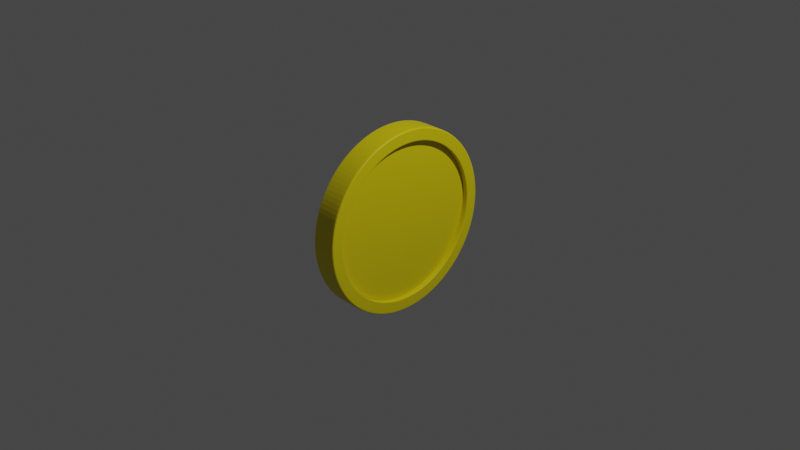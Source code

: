 # Source: coin.blend  (saved by Blender 2.80.75; exported with 4.5.12 LTS)
import bpy
from mathutils import Matrix  # noqa: F401  (used for matrix-valued properties, if any)

bpy.ops.wm.read_factory_settings(use_empty=True)
scene = bpy.context.scene
scene.name = 'Scene'

# ---- collections
col_collection = bpy.data.collections.new('Collection'); scene.collection.children.link(col_collection)

# ---- materials (node trees are filled in below, after node groups)
mat_material_002 = bpy.data.materials.new('Material.002')
mat_material_002.use_transparent_shadow = False

# ---- material node trees
mat_material_002.use_nodes = True; mat_material_002.node_tree.nodes.clear()
_N = mat_material_002.node_tree.nodes; _L = mat_material_002.node_tree.links
n0 = _N.new('ShaderNodeOutputMaterial'); n0.name = 'Material Output'; n0.location = (300, 300)
n1 = _N.new('ShaderNodeBsdfPrincipled'); n1.name = 'Principled BSDF'; n1.location = (10, 300)
n1.distribution = 'GGX'
n1.subsurface_method = 'BURLEY'
n1.inputs[0].default_value = (0.8, 0.6607, 0.0, 1.0)
n1.inputs[3].default_value = 1.45
n1.inputs[27].default_value = (0.0, 0.0, 0.0, 1.0)
n1.inputs[28].default_value = 1.0
_L.new(n1.outputs[0], n0.inputs[0])
n0.is_active_output = True

# ---- world
world_world = bpy.data.worlds.new('World'); scene.world = world_world
world_world.use_nodes = True; world_world.node_tree.nodes.clear()
_N = world_world.node_tree.nodes; _L = world_world.node_tree.links
n0 = _N.new('ShaderNodeOutputWorld'); n0.name = 'World Output'; n0.location = (300, 300)
n1 = _N.new('ShaderNodeBackground'); n1.name = 'Background'; n1.location = (10, 300)
n1.inputs[0].default_value = (0.05088, 0.05088, 0.05088, 1.0)
_L.new(n1.outputs[0], n0.inputs[0])
n0.is_active_output = True
world_world.color = (0.05088, 0.05088, 0.05088)
world_world.use_sun_shadow = False
world_world.sun_shadow_jitter_overblur = 0.0

# ---- cameras
cam_camera = bpy.data.cameras.new('Camera')
cam_camera.clip_end = 100.0
cam_camera.ortho_scale = 7.314

# ---- lights
light_light = bpy.data.lights.new('Light', 'POINT')
light_light.transmission_factor = 0.0
light_light.energy = 1000.0
light_light.shadow_soft_size = 0.1
light_light.shadow_maximum_resolution = 0.006
light_light.use_absolute_resolution = True

# ---- meshes
me_cylinder = bpy.data.meshes.new('Cylinder')
me_cylinder.from_pydata([(-4.147e-08, 0.8914, -1.0), (-5.184e-08, 0.8642, 1.0), (0.1739, 0.8743, -1.0), (0.1686, 0.8476, 1.0), (0.3411, 0.8235, -1.0), (0.3307, 0.7984, 1.0), (0.4952, 0.7412, -1.0), (0.4801, 0.7186, 1.0), (0.6303, 0.6303, -1.0), (0.6111, 0.6111, 1.0), (0.7412, 0.4952, -1.0), (0.7186, 0.4801, 1.0), (0.8235, 0.3411, -1.0), (0.7984, 0.3307, 1.0), (0.8743, 0.1739, -1.0), (0.8476, 0.1686, 1.0), (0.8914, 5.883e-08, -1.0), (0.8642, 5.466e-08, 1.0), (0.8743, -0.1739, -1.0), (0.8476, -0.1686, 1.0), (0.8235, -0.3411, -1.0), (0.7984, -0.3307, 1.0), (0.7412, -0.4952, -1.0), (0.7186, -0.4801, 1.0), (0.6303, -0.6303, -1.0), (0.6111, -0.6111, 1.0), (0.4952, -0.7412, -1.0), (0.4801, -0.7186, 1.0), (0.3411, -0.8235, -1.0), (0.3307, -0.7984, 1.0), (0.1739, -0.8743, -1.0), (0.1686, -0.8476, 1.0), (-2.925e-07, -0.8914, -1.0), (-2.842e-07, -0.8642, 1.0), (-0.1739, -0.8743, -1.0), (-0.1686, -0.8476, 1.0), (-0.3411, -0.8235, -1.0), (-0.3307, -0.7984, 1.0), (-0.4952, -0.7412, -1.0), (-0.4801, -0.7186, 1.0), (-0.6303, -0.6303, -1.0), (-0.6111, -0.6111, 1.0), (-0.7412, -0.4952, -1.0), (-0.7186, -0.4801, 1.0), (-0.8235, -0.3411, -1.0), (-0.7984, -0.3307, 1.0), (-0.8743, -0.1739, -1.0), (-0.8476, -0.1686, 1.0), (-0.8914, 8.66e-07, -1.0), (-0.8642, 8.416e-07, 1.0), (-0.8743, 0.1739, -1.0), (-0.8476, 0.1686, 1.0), (-0.8235, 0.3411, -1.0), (-0.7984, 0.3307, 1.0), (-0.7412, 0.4952, -1.0), (-0.7186, 0.4801, 1.0), (-0.6303, 0.6303, -1.0), (-0.6111, 0.6111, 1.0), (-0.4952, 0.7412, -1.0), (-0.4801, 0.7186, 1.0), (-0.3411, 0.8235, -1.0), (-0.3307, 0.7984, 1.0), (-0.1739, 0.8743, -1.0), (-0.1686, 0.8476, 1.0), (0.1951, 0.9808, 1.0), (0.0, 1.0, 1.0), (0.3827, 0.9239, 1.0), (0.5556, 0.8315, 1.0), (0.7071, 0.7071, 1.0), (0.8315, 0.5556, 1.0), (0.9239, 0.3827, 1.0), (0.9808, 0.1951, 1.0), (1.0, 7.55e-08, 1.0), (0.9808, -0.1951, 1.0), (0.9239, -0.3827, 1.0), (0.8315, -0.5556, 1.0), (0.7071, -0.7071, 1.0), (0.5556, -0.8315, 1.0), (0.3827, -0.9239, 1.0), (0.1951, -0.9808, 1.0), (-3.258e-07, -1.0, 1.0), (-0.1951, -0.9808, 1.0), (-0.3827, -0.9239, 1.0), (-0.5556, -0.8315, 1.0), (-0.7071, -0.7071, 1.0), (-0.8315, -0.5556, 1.0), (-0.9239, -0.3827, 1.0), (-0.9808, -0.1951, 1.0), (-1.0, 9.656e-07, 1.0), (-0.9808, 0.1951, 1.0), (-0.9239, 0.3827, 1.0), (-0.8315, 0.5556, 1.0), (-0.7071, 0.7071, 1.0), (-0.5556, 0.8315, 1.0), (-0.3827, 0.9239, 1.0), (-0.1951, 0.9808, 1.0), (0.1686, 0.8476, 0.4772), (-5.195e-08, 0.8642, 0.4772), (0.3307, 0.7984, 0.4772), (0.4801, 0.7186, 0.4772), (0.6111, 0.6111, 0.4772), (0.7186, 0.4801, 0.4772), (0.7984, 0.3307, 0.4772), (0.8476, 0.1686, 0.4772), (0.8642, 5.466e-08, 0.4772), (0.8476, -0.1686, 0.4772), (0.7984, -0.3307, 0.4772), (0.7186, -0.4801, 0.4772), (0.6111, -0.6111, 0.4772), (0.4801, -0.7186, 0.4772), (0.3307, -0.7984, 0.4772), (0.1686, -0.8476, 0.4772), (-2.843e-07, -0.8642, 0.4772), (-0.1686, -0.8476, 0.4772), (-0.3307, -0.7984, 0.4772), (-0.4801, -0.7186, 0.4772), (-0.6111, -0.6111, 0.4772), (-0.7186, -0.4801, 0.4772), (-0.7984, -0.3307, 0.4772), (-0.8476, -0.1686, 0.4772), (-0.8642, 8.416e-07, 0.4772), (-0.8476, 0.1686, 0.4772), (-0.7984, 0.3307, 0.4772), (-0.7186, 0.4801, 0.4772), (-0.6111, 0.6111, 0.4772), (-0.4801, 0.7186, 0.4772), (-0.3307, 0.7984, 0.4772), (-0.1686, 0.8476, 0.4772), (0.1636, 0.8225, 0.5727), (-6.382e-08, 0.8386, 0.5727), (0.3209, 0.7748, 0.5727), (0.4659, 0.6973, 0.5727), (0.593, 0.593, 0.5727), (0.6973, 0.4659, 0.5727), (0.7748, 0.3209, 0.5727), (0.8225, 0.1636, 0.5727), (0.8386, 5.034e-08, 0.5727), (0.8225, -0.1636, 0.5727), (0.7748, -0.3209, 0.5727), (0.6973, -0.4659, 0.5727), (0.593, -0.593, 0.5727), (0.4659, -0.6973, 0.5727), (0.3209, -0.7748, 0.5727), (0.1636, -0.8225, 0.5727), (-2.751e-07, -0.8386, 0.5727), (-0.1636, -0.8225, 0.5727), (-0.3209, -0.7748, 0.5727), (-0.4659, -0.6973, 0.5727), (-0.593, -0.593, 0.5727), (-0.6973, -0.4659, 0.5727), (-0.7748, -0.3209, 0.5727), (-0.8225, -0.1636, 0.5727), (-0.8386, 8.188e-07, 0.5727), (-0.8225, 0.1636, 0.5727), (-0.7748, 0.3209, 0.5727), (-0.6973, 0.4659, 0.5727), (-0.593, 0.593, 0.5727), (-0.4659, 0.6973, 0.5727), (-0.3209, 0.7748, 0.5727), (-0.1636, 0.8225, 0.5727), (0.0, 1.0, -0.9772), (0.1951, 0.9808, -0.9772), (0.3827, 0.9239, -0.9772), (0.5556, 0.8315, -0.9772), (0.7071, 0.7071, -0.9772), (0.8315, 0.5556, -0.9772), (0.9239, 0.3827, -0.9772), (0.9808, 0.1951, -0.9772), (1.0, 7.55e-08, -0.9772), (0.9808, -0.1951, -0.9772), (0.9239, -0.3827, -0.9772), (0.8315, -0.5556, -0.9772), (0.7071, -0.7071, -0.9772), (0.5556, -0.8315, -0.9772), (0.3827, -0.9239, -0.9772), (0.1951, -0.9808, -0.9772), (-3.258e-07, -1.0, -0.9772), (-0.1951, -0.9808, -0.9772), (-0.3827, -0.9239, -0.9772), (-0.5556, -0.8315, -0.9772), (-0.7071, -0.7071, -0.9772), (-0.8315, -0.5556, -0.9772), (-0.9239, -0.3827, -0.9772), (-0.9808, -0.1951, -0.9772), (-1.0, 9.656e-07, -0.9772), (-0.9808, 0.1951, -0.9772), (-0.9239, 0.3827, -0.9772), (-0.8315, 0.5556, -0.9772), (-0.7071, 0.7071, -0.9772), (-0.5556, 0.8315, -0.9772), (-0.3827, 0.9239, -0.9772), (-0.1951, 0.9808, -0.9772), (-5.108e-08, 0.8662, 1.0), (0.169, 0.8496, 1.0), (0.3315, 0.8003, 1.0), (0.4812, 0.7202, 1.0), (0.6125, 0.6125, 1.0), (0.7202, 0.4812, 1.0), (0.8003, 0.3315, 1.0), (0.8496, 0.169, 1.0), (0.8662, 5.497e-08, 1.0), (0.8496, -0.169, 1.0), (0.8003, -0.3315, 1.0), (0.7202, -0.4812, 1.0), (0.6125, -0.6125, 1.0), (0.4812, -0.7202, 1.0), (0.3315, -0.8003, 1.0), (0.169, -0.8496, 1.0), (-2.848e-07, -0.8662, 1.0), (-0.169, -0.8496, 1.0), (-0.3315, -0.8003, 1.0), (-0.4812, -0.7202, 1.0), (-0.6125, -0.6125, 1.0), (-0.7202, -0.4812, 1.0), (-0.8003, -0.3315, 1.0), (-0.8496, -0.169, 1.0), (-0.8662, 8.434e-07, 1.0), (-0.8496, 0.169, 1.0), (-0.8003, 0.3315, 1.0), (-0.7202, 0.4813, 1.0), (-0.6125, 0.6125, 1.0), (-0.4812, 0.7202, 1.0), (-0.3315, 0.8003, 1.0), (-0.169, 0.8496, 1.0), (0.1948, 0.9791, 1.0), (0.382, 0.9223, 1.0), (0.5546, 0.83, 1.0), (0.7059, 0.7059, 1.0), (0.83, 0.5546, 1.0), (0.9223, 0.382, 1.0), (0.9791, 0.1948, 1.0), (0.9983, 7.523e-08, 1.0), (0.9791, -0.1948, 1.0), (0.9223, -0.382, 1.0), (0.83, -0.5546, 1.0), (0.7059, -0.7059, 1.0), (0.5546, -0.83, 1.0), (0.382, -0.9223, 1.0), (0.1948, -0.9791, 1.0), (-3.253e-07, -0.9983, 1.0), (-0.1948, -0.9791, 1.0), (-0.382, -0.9223, 1.0), (-0.5546, -0.83, 1.0), (-0.7059, -0.7059, 1.0), (-0.83, -0.5546, 1.0), (-0.9223, -0.382, 1.0), (-0.9791, -0.1948, 1.0), (-0.9983, 9.64e-07, 1.0), (-0.9791, 0.1948, 1.0), (-0.9223, 0.382, 1.0), (-0.83, 0.5546, 1.0), (-0.7059, 0.7059, 1.0), (-0.5546, 0.83, 1.0), (-0.382, 0.9223, 1.0), (-0.1948, 0.9791, 1.0), (-6.548e-10, 0.9983, 1.0), (0.6111, 0.6111, 0.4772), (0.7186, 0.4801, 0.4772), (-0.1686, 0.8476, 0.4772), (-5.195e-08, 0.8642, 0.4772), (-0.3307, -0.7984, 0.4772), (-0.4801, -0.7186, 0.4772), (0.7984, 0.3307, 0.4772), (-0.6111, -0.6111, 0.4772), (0.8476, 0.1686, 0.4772), (-0.7186, -0.4801, 0.4772), (0.8642, 5.466e-08, 0.4772), (-0.7984, -0.3307, 0.4772), (0.8476, -0.1686, 0.4772), (-0.8476, -0.1686, 0.4772), (0.7984, -0.3307, 0.4772), (-0.8642, 8.416e-07, 0.4772), (0.7186, -0.4801, 0.4772), (-0.8476, 0.1686, 0.4772), (0.6111, -0.6111, 0.4772), (-0.7984, 0.3307, 0.4772), (0.4801, -0.7186, 0.4772), (-0.7186, 0.4801, 0.4772), (0.3307, -0.7984, 0.4772), (0.1686, 0.8476, 0.4772), (-0.6111, 0.6111, 0.4772), (0.1686, -0.8476, 0.4772), (0.3307, 0.7984, 0.4772), (-0.4801, 0.7186, 0.4772), (-2.843e-07, -0.8642, 0.4772), (0.4801, 0.7186, 0.4772), (-0.3307, 0.7984, 0.4772), (-0.1686, -0.8476, 0.4772), (0.1686, 0.8476, 0.5727), (-5.202e-08, 0.8642, 0.5727), (0.3307, 0.7984, 0.5727), (0.4801, 0.7186, 0.5727), (0.6111, 0.6111, 0.5727), (0.7186, 0.4801, 0.5727), (0.7984, 0.3307, 0.5727), (0.8476, 0.1686, 0.5727), (0.8642, 5.466e-08, 0.5727), (0.8476, -0.1686, 0.5727), (0.7984, -0.3307, 0.5727), (0.7186, -0.4801, 0.5727), (0.6111, -0.6111, 0.5727), (0.4801, -0.7186, 0.5727), (0.3307, -0.7984, 0.5727), (0.1686, -0.8476, 0.5727), (-2.843e-07, -0.8642, 0.5727), (-0.1686, -0.8476, 0.5727), (-0.3307, -0.7984, 0.5727), (-0.4801, -0.7186, 0.5727), (-0.6111, -0.6111, 0.5727), (-0.7186, -0.4801, 0.5727), (-0.7984, -0.3307, 0.5727), (-0.8476, -0.1686, 0.5727), (-0.8642, 8.416e-07, 0.5727), (-0.8476, 0.1686, 0.5727), (-0.7984, 0.3307, 0.5727), (-0.7186, 0.4801, 0.5727), (-0.6111, 0.6111, 0.5727), (-0.4801, 0.7186, 0.5727), (-0.3307, 0.7984, 0.5727), (-0.1686, 0.8476, 0.5727), (0.0, 1.0, -1.0), (0.1951, 0.9808, -1.0), (0.3827, 0.9239, -1.0), (0.5556, 0.8315, -1.0), (0.7071, 0.7071, -1.0), (0.8315, 0.5556, -1.0), (0.9239, 0.3827, -1.0), (0.9808, 0.1951, -1.0), (1.0, 7.55e-08, -1.0), (0.9808, -0.1951, -1.0), (0.9239, -0.3827, -1.0), (0.8315, -0.5556, -1.0), (0.7071, -0.7071, -1.0), (0.5556, -0.8315, -1.0), (0.3827, -0.9239, -1.0), (0.1951, -0.9808, -1.0), (-3.258e-07, -1.0, -1.0), (-0.1951, -0.9808, -1.0), (-0.3827, -0.9239, -1.0), (-0.5556, -0.8315, -1.0), (-0.7071, -0.7071, -1.0), (-0.8315, -0.5556, -1.0), (-0.9239, -0.3827, -1.0), (-0.9808, -0.1951, -1.0), (-1.0, 9.656e-07, -1.0), (-0.9808, 0.1951, -1.0), (-0.9239, 0.3827, -1.0), (-0.8315, 0.5556, -1.0), (-0.7071, 0.7071, -1.0), (-0.5556, 0.8315, -1.0), (-0.3827, 0.9239, -1.0), (-0.1951, 0.9808, -1.0), (-7.636e-10, 0.998, -1.0), (0.1947, 0.9788, -1.0), (0.3819, 0.922, -1.0), (0.5545, 0.8298, -1.0), (0.7057, 0.7057, -1.0), (0.8298, 0.5545, -1.0), (0.922, 0.3819, -1.0), (0.9788, 0.1947, -1.0), (0.998, 7.519e-08, -1.0), (0.9788, -0.1947, -1.0), (0.922, -0.3819, -1.0), (0.8298, -0.5545, -1.0), (0.7057, -0.7057, -1.0), (0.5545, -0.8298, -1.0), (0.3819, -0.922, -1.0), (0.1947, -0.9788, -1.0), (-3.252e-07, -0.998, -1.0), (-0.1947, -0.9788, -1.0), (-0.3819, -0.922, -1.0), (-0.5545, -0.8298, -1.0), (-0.7057, -0.7057, -1.0), (-0.8298, -0.5545, -1.0), (-0.922, -0.3819, -1.0), (-0.9788, -0.1947, -1.0), (-0.998, 9.638e-07, -1.0), (-0.9788, 0.1947, -1.0), (-0.922, 0.3819, -1.0), (-0.8298, 0.5545, -1.0), (-0.7057, 0.7057, -1.0), (-0.5545, 0.8298, -1.0), (-0.3819, 0.922, -1.0), (-0.1947, 0.9788, -1.0), (-4.462e-08, 0.8814, -0.5215), (0.1719, 0.8644, -0.5215), (0.3373, 0.8143, -0.5215), (0.4897, 0.7328, -0.5215), (0.6232, 0.6232, -0.5215), (0.7328, 0.4897, -0.5215), (0.8143, 0.3373, -0.5215), (0.8644, 0.1719, -0.5215), (0.8814, 5.718e-08, -0.5215), (0.8644, -0.1719, -0.5215), (0.8143, -0.3373, -0.5215), (0.7328, -0.4897, -0.5215), (0.6232, -0.6232, -0.5215), (0.4897, -0.7328, -0.5215), (0.3373, -0.8143, -0.5215), (0.1719, -0.8644, -0.5215), (-2.895e-07, -0.8814, -0.5215), (-0.1719, -0.8644, -0.5215), (-0.3373, -0.8143, -0.5215), (-0.4897, -0.7328, -0.5215), (-0.6232, -0.6232, -0.5215), (-0.7328, -0.4897, -0.5215), (-0.8143, -0.3373, -0.5215), (-0.8644, -0.1719, -0.5215), (-0.8814, 8.574e-07, -0.5215), (-0.8644, 0.1719, -0.5215), (-0.8143, 0.3373, -0.5215), (-0.7328, 0.4897, -0.5215), (-0.6232, 0.6232, -0.5215), (-0.4897, 0.7328, -0.5215), (-0.3373, 0.8143, -0.5215), (-0.1719, 0.8644, -0.5215), (0.1739, 0.8743, -1.0), (-4.147e-08, 0.8914, -1.0), (0.3411, 0.8235, -1.0), (0.4952, 0.7412, -1.0), (0.6303, 0.6303, -1.0), (0.7412, 0.4952, -1.0), (0.8235, 0.3411, -1.0), (0.8743, 0.1739, -1.0), (0.8914, 5.883e-08, -1.0), (0.8743, -0.1739, -1.0), (0.8235, -0.3411, -1.0), (0.7412, -0.4952, -1.0), (0.6303, -0.6303, -1.0), (0.4952, -0.7412, -1.0), (0.3411, -0.8235, -1.0), (0.1739, -0.8743, -1.0), (-2.925e-07, -0.8914, -1.0), (-0.1739, -0.8743, -1.0), (-0.3411, -0.8235, -1.0), (-0.4952, -0.7412, -1.0), (-0.6303, -0.6303, -1.0), (-0.7412, -0.4952, -1.0), (-0.8235, -0.3411, -1.0), (-0.8743, -0.1739, -1.0), (-0.8914, 8.66e-07, -1.0), (-0.8743, 0.1739, -1.0), (-0.8235, 0.3411, -1.0), (-0.7412, 0.4952, -1.0), (-0.6303, 0.6303, -1.0), (-0.4952, 0.7412, -1.0), (-0.3411, 0.8235, -1.0), (-0.1739, 0.8743, -1.0), (-4.195e-08, 0.8914, -0.5215), (0.1739, 0.8743, -0.5215), (0.3411, 0.8235, -0.5215), (0.4952, 0.7412, -0.5215), (0.6303, 0.6303, -0.5215), (0.7412, 0.4952, -0.5215), (0.8235, 0.3411, -0.5215), (0.8743, 0.1739, -0.5215), (0.8914, 5.883e-08, -0.5215), (0.8743, -0.1739, -0.5215), (0.8235, -0.3411, -0.5215), (0.7412, -0.4952, -0.5215), (0.6303, -0.6303, -0.5215), (0.4952, -0.7412, -0.5215), (0.3411, -0.8235, -0.5215), (0.1739, -0.8743, -0.5215), (-2.93e-07, -0.8914, -0.5215), (-0.1739, -0.8743, -0.5215), (-0.3411, -0.8235, -0.5215), (-0.4952, -0.7412, -0.5215), (-0.6303, -0.6303, -0.5215), (-0.7412, -0.4952, -0.5215), (-0.8235, -0.3411, -0.5215), (-0.8743, -0.1739, -0.5215), (-0.8914, 8.66e-07, -0.5215), (-0.8743, 0.1739, -0.5215), (-0.8235, 0.3411, -0.5215), (-0.7412, 0.4952, -0.5215), (-0.6303, 0.6303, -0.5215), (-0.4952, 0.7412, -0.5215), (-0.3411, 0.8235, -0.5215), (-0.1739, 0.8743, -0.5215), (-4.462e-08, 0.8814, -0.5215), (0.1719, 0.8644, -0.5215), (0.3373, 0.8143, -0.5215), (0.4897, 0.7328, -0.5215), (0.6232, 0.6232, -0.5215), (0.7328, 0.4897, -0.5215), (0.8143, 0.3373, -0.5215), (0.8644, 0.1719, -0.5215), (0.8814, 5.718e-08, -0.5215), (0.8644, -0.1719, -0.5215), (0.8143, -0.3373, -0.5215), (0.7328, -0.4897, -0.5215), (0.6232, -0.6232, -0.5215), (0.4897, -0.7328, -0.5215), (0.3373, -0.8143, -0.5215), (0.1719, -0.8644, -0.5215), (-2.895e-07, -0.8814, -0.5215), (-0.1719, -0.8644, -0.5215), (-0.3373, -0.8143, -0.5215), (-0.4897, -0.7328, -0.5215), (-0.6232, -0.6232, -0.5215), (-0.7328, -0.4897, -0.5215), (-0.8143, -0.3373, -0.5215), (-0.8644, -0.1719, -0.5215), (-0.8814, 8.574e-07, -0.5215), (-0.8644, 0.1719, -0.5215), (-0.8143, 0.3373, -0.5215), (-0.7328, 0.4897, -0.5215), (-0.6232, 0.6232, -0.5215), (-0.4897, 0.7328, -0.5215), (-0.3373, 0.8143, -0.5215), (-0.1719, 0.8644, -0.5215)], [], [(160, 65, 64, 161), (161, 64, 66, 162), (162, 66, 67, 163), (163, 67, 68, 164), (164, 68, 69, 165), (165, 69, 70, 166), (166, 70, 71, 167), (167, 71, 72, 168), (168, 72, 73, 169), (169, 73, 74, 170), (170, 74, 75, 171), (171, 75, 76, 172), (172, 76, 77, 173), (173, 77, 78, 174), (174, 78, 79, 175), (175, 79, 80, 176), (176, 80, 81, 177), (177, 81, 82, 178), (178, 82, 83, 179), (179, 83, 84, 180), (180, 84, 85, 181), (181, 85, 86, 182), (182, 86, 87, 183), (183, 87, 88, 184), (184, 88, 89, 185), (185, 89, 90, 186), (186, 90, 91, 187), (187, 91, 92, 188), (188, 92, 93, 189), (189, 93, 94, 190), (257, 256, 100, 101), (190, 94, 95, 191), (191, 95, 65, 160), (46, 48, 472, 471), (255, 224, 64, 65), (224, 225, 66, 64), (225, 226, 67, 66), (226, 227, 68, 67), (227, 228, 69, 68), (228, 229, 70, 69), (229, 230, 71, 70), (230, 231, 72, 71), (231, 232, 73, 72), (232, 233, 74, 73), (233, 234, 75, 74), (234, 235, 76, 75), (235, 236, 77, 76), (236, 237, 78, 77), (237, 238, 79, 78), (238, 239, 80, 79), (239, 240, 81, 80), (240, 241, 82, 81), (241, 242, 83, 82), (242, 243, 84, 83), (243, 244, 85, 84), (244, 245, 86, 85), (245, 246, 87, 86), (246, 247, 88, 87), (247, 248, 89, 88), (248, 249, 90, 89), (249, 250, 91, 90), (250, 251, 92, 91), (251, 252, 93, 92), (252, 253, 94, 93), (253, 254, 95, 94), (254, 255, 65, 95), (104, 103, 295, 296), (259, 258, 127, 97), (261, 260, 114, 115), (262, 257, 101, 102), (263, 261, 115, 116), (264, 262, 102, 103), (265, 263, 116, 117), (266, 264, 103, 104), (267, 265, 117, 118), (268, 266, 104, 105), (269, 267, 118, 119), (270, 268, 105, 106), (271, 269, 119, 120), (272, 270, 106, 107), (273, 271, 120, 121), (274, 272, 107, 108), (275, 273, 121, 122), (276, 274, 108, 109), (277, 275, 122, 123), (278, 276, 109, 110), (279, 259, 97, 96), (280, 277, 123, 124), (281, 278, 110, 111), (282, 279, 96, 98), (283, 280, 124, 125), (284, 281, 111, 112), (285, 282, 98, 99), (286, 283, 125, 126), (287, 284, 112, 113), (256, 285, 99, 100), (258, 286, 126, 127), (260, 287, 113, 114), (128, 129, 159, 158, 157, 156, 155, 154, 153, 152, 151, 150, 149, 148, 147, 146, 145, 144, 143, 142, 141, 140, 139, 138, 137, 136, 135, 134, 133, 132, 131, 130), (118, 117, 309, 310), (105, 104, 296, 297), (119, 118, 310, 311), (106, 105, 297, 298), (120, 119, 311, 312), (107, 106, 298, 299), (121, 120, 312, 313), (108, 107, 299, 300), (122, 121, 313, 314), (109, 108, 300, 301), (123, 122, 314, 315), (110, 109, 301, 302), (96, 97, 289, 288), (124, 123, 315, 316), (111, 110, 302, 303), (98, 96, 288, 290), (125, 124, 316, 317), (112, 111, 303, 304), (99, 98, 290, 291), (126, 125, 317, 318), (113, 112, 304, 305), (100, 99, 291, 292), (127, 126, 318, 319), (114, 113, 305, 306), (101, 100, 292, 293), (97, 127, 319, 289), (115, 114, 306, 307), (102, 101, 293, 294), (116, 115, 307, 308), (103, 102, 294, 295), (117, 116, 308, 309), (351, 191, 160, 320), (350, 190, 191, 351), (349, 189, 190, 350), (348, 188, 189, 349), (347, 187, 188, 348), (346, 186, 187, 347), (345, 185, 186, 346), (344, 184, 185, 345), (343, 183, 184, 344), (342, 182, 183, 343), (341, 181, 182, 342), (340, 180, 181, 341), (339, 179, 180, 340), (338, 178, 179, 339), (337, 177, 178, 338), (336, 176, 177, 337), (335, 175, 176, 336), (334, 174, 175, 335), (333, 173, 174, 334), (332, 172, 173, 333), (331, 171, 172, 332), (330, 170, 171, 331), (329, 169, 170, 330), (328, 168, 169, 329), (327, 167, 168, 328), (326, 166, 167, 327), (325, 165, 166, 326), (324, 164, 165, 325), (323, 163, 164, 324), (322, 162, 163, 323), (321, 161, 162, 322), (320, 160, 161, 321), (63, 1, 192, 223), (61, 63, 223, 222), (59, 61, 222, 221), (57, 59, 221, 220), (55, 57, 220, 219), (53, 55, 219, 218), (51, 53, 218, 217), (49, 51, 217, 216), (47, 49, 216, 215), (45, 47, 215, 214), (43, 45, 214, 213), (41, 43, 213, 212), (39, 41, 212, 211), (37, 39, 211, 210), (35, 37, 210, 209), (33, 35, 209, 208), (31, 33, 208, 207), (29, 31, 207, 206), (27, 29, 206, 205), (25, 27, 205, 204), (23, 25, 204, 203), (21, 23, 203, 202), (19, 21, 202, 201), (17, 19, 201, 200), (15, 17, 200, 199), (13, 15, 199, 198), (11, 13, 198, 197), (9, 11, 197, 196), (7, 9, 196, 195), (5, 7, 195, 194), (3, 5, 194, 193), (1, 3, 193, 192), (223, 192, 255, 254), (222, 223, 254, 253), (221, 222, 253, 252), (220, 221, 252, 251), (219, 220, 251, 250), (218, 219, 250, 249), (217, 218, 249, 248), (216, 217, 248, 247), (215, 216, 247, 246), (214, 215, 246, 245), (213, 214, 245, 244), (212, 213, 244, 243), (211, 212, 243, 242), (210, 211, 242, 241), (209, 210, 241, 240), (208, 209, 240, 239), (207, 208, 239, 238), (206, 207, 238, 237), (205, 206, 237, 236), (204, 205, 236, 235), (203, 204, 235, 234), (202, 203, 234, 233), (201, 202, 233, 232), (200, 201, 232, 231), (199, 200, 231, 230), (198, 199, 230, 229), (197, 198, 229, 228), (196, 197, 228, 227), (195, 196, 227, 226), (194, 195, 226, 225), (193, 194, 225, 224), (192, 193, 224, 255), (37, 35, 287, 260), (63, 61, 286, 258), (9, 7, 285, 256), (35, 33, 284, 287), (61, 59, 283, 286), (7, 5, 282, 285), (33, 31, 281, 284), (59, 57, 280, 283), (5, 3, 279, 282), (31, 29, 278, 281), (57, 55, 277, 280), (3, 1, 259, 279), (29, 27, 276, 278), (55, 53, 275, 277), (27, 25, 274, 276), (53, 51, 273, 275), (25, 23, 272, 274), (51, 49, 271, 273), (23, 21, 270, 272), (49, 47, 269, 271), (21, 19, 268, 270), (47, 45, 267, 269), (19, 17, 266, 268), (45, 43, 265, 267), (17, 15, 264, 266), (43, 41, 263, 265), (15, 13, 262, 264), (41, 39, 261, 263), (13, 11, 257, 262), (39, 37, 260, 261), (1, 63, 258, 259), (11, 9, 256, 257), (129, 128, 288, 289), (128, 130, 290, 288), (130, 131, 291, 290), (131, 132, 292, 291), (132, 133, 293, 292), (133, 134, 294, 293), (134, 135, 295, 294), (135, 136, 296, 295), (136, 137, 297, 296), (137, 138, 298, 297), (138, 139, 299, 298), (139, 140, 300, 299), (140, 141, 301, 300), (141, 142, 302, 301), (142, 143, 303, 302), (143, 144, 304, 303), (144, 145, 305, 304), (145, 146, 306, 305), (146, 147, 307, 306), (147, 148, 308, 307), (148, 149, 309, 308), (149, 150, 310, 309), (150, 151, 311, 310), (151, 152, 312, 311), (152, 153, 313, 312), (153, 154, 314, 313), (154, 155, 315, 314), (155, 156, 316, 315), (156, 157, 317, 316), (157, 158, 318, 317), (158, 159, 319, 318), (159, 129, 289, 319), (353, 352, 320, 321), (354, 353, 321, 322), (355, 354, 322, 323), (356, 355, 323, 324), (357, 356, 324, 325), (358, 357, 325, 326), (359, 358, 326, 327), (360, 359, 327, 328), (361, 360, 328, 329), (362, 361, 329, 330), (363, 362, 330, 331), (364, 363, 331, 332), (365, 364, 332, 333), (366, 365, 333, 334), (367, 366, 334, 335), (368, 367, 335, 336), (369, 368, 336, 337), (370, 369, 337, 338), (371, 370, 338, 339), (372, 371, 339, 340), (373, 372, 340, 341), (374, 373, 341, 342), (375, 374, 342, 343), (376, 375, 343, 344), (377, 376, 344, 345), (378, 377, 345, 346), (379, 378, 346, 347), (380, 379, 347, 348), (381, 380, 348, 349), (382, 381, 349, 350), (383, 382, 350, 351), (352, 383, 351, 320), (416, 417, 352, 353), (418, 416, 353, 354), (419, 418, 354, 355), (420, 419, 355, 356), (421, 420, 356, 357), (422, 421, 357, 358), (423, 422, 358, 359), (424, 423, 359, 360), (425, 424, 360, 361), (426, 425, 361, 362), (427, 426, 362, 363), (428, 427, 363, 364), (429, 428, 364, 365), (430, 429, 365, 366), (431, 430, 366, 367), (432, 431, 367, 368), (433, 432, 368, 369), (434, 433, 369, 370), (435, 434, 370, 371), (436, 435, 371, 372), (437, 436, 372, 373), (438, 437, 373, 374), (439, 438, 374, 375), (440, 439, 375, 376), (441, 440, 376, 377), (442, 441, 377, 378), (443, 442, 378, 379), (444, 443, 379, 380), (445, 444, 380, 381), (446, 445, 381, 382), (447, 446, 382, 383), (417, 447, 383, 352), (394, 395, 491, 490), (20, 22, 459, 458), (48, 50, 473, 472), (22, 24, 460, 459), (50, 52, 474, 473), (24, 26, 461, 460), (52, 54, 475, 474), (26, 28, 462, 461), (0, 2, 449, 448), (54, 56, 476, 475), (28, 30, 463, 462), (2, 4, 450, 449), (56, 58, 477, 476), (30, 32, 464, 463), (4, 6, 451, 450), (58, 60, 478, 477), (32, 34, 465, 464), (6, 8, 452, 451), (60, 62, 479, 478), (34, 36, 466, 465), (8, 10, 453, 452), (62, 0, 448, 479), (36, 38, 467, 466), (10, 12, 454, 453), (38, 40, 468, 467), (12, 14, 455, 454), (40, 42, 469, 468), (14, 16, 456, 455), (42, 44, 470, 469), (16, 18, 457, 456), (44, 46, 471, 470), (18, 20, 458, 457), (0, 62, 447, 417), (62, 60, 446, 447), (60, 58, 445, 446), (58, 56, 444, 445), (56, 54, 443, 444), (54, 52, 442, 443), (52, 50, 441, 442), (50, 48, 440, 441), (48, 46, 439, 440), (46, 44, 438, 439), (44, 42, 437, 438), (42, 40, 436, 437), (40, 38, 435, 436), (38, 36, 434, 435), (36, 34, 433, 434), (34, 32, 432, 433), (32, 30, 431, 432), (30, 28, 430, 431), (28, 26, 429, 430), (26, 24, 428, 429), (24, 22, 427, 428), (22, 20, 426, 427), (20, 18, 425, 426), (18, 16, 424, 425), (16, 14, 423, 424), (14, 12, 422, 423), (12, 10, 421, 422), (10, 8, 420, 421), (8, 6, 419, 420), (6, 4, 418, 419), (4, 2, 416, 418), (2, 0, 417, 416), (385, 384, 448, 449), (386, 385, 449, 450), (387, 386, 450, 451), (388, 387, 451, 452), (389, 388, 452, 453), (390, 389, 453, 454), (391, 390, 454, 455), (392, 391, 455, 456), (393, 392, 456, 457), (394, 393, 457, 458), (395, 394, 458, 459), (396, 395, 459, 460), (397, 396, 460, 461), (398, 397, 461, 462), (399, 398, 462, 463), (400, 399, 463, 464), (401, 400, 464, 465), (402, 401, 465, 466), (403, 402, 466, 467), (404, 403, 467, 468), (405, 404, 468, 469), (406, 405, 469, 470), (407, 406, 470, 471), (408, 407, 471, 472), (409, 408, 472, 473), (410, 409, 473, 474), (411, 410, 474, 475), (412, 411, 475, 476), (413, 412, 476, 477), (414, 413, 477, 478), (415, 414, 478, 479), (384, 415, 479, 448), (480, 481, 482, 483, 484, 485, 486, 487, 488, 489, 490, 491, 492, 493, 494, 495, 496, 497, 498, 499, 500, 501, 502, 503, 504, 505, 506, 507, 508, 509, 510, 511), (408, 409, 505, 504), (395, 396, 492, 491), (409, 410, 506, 505), (396, 397, 493, 492), (410, 411, 507, 506), (397, 398, 494, 493), (384, 385, 481, 480), (411, 412, 508, 507), (398, 399, 495, 494), (385, 386, 482, 481), (412, 413, 509, 508), (399, 400, 496, 495), (386, 387, 483, 482), (413, 414, 510, 509), (400, 401, 497, 496), (387, 388, 484, 483), (414, 415, 511, 510), (401, 402, 498, 497), (388, 389, 485, 484), (415, 384, 480, 511), (402, 403, 499, 498), (389, 390, 486, 485), (403, 404, 500, 499), (390, 391, 487, 486), (404, 405, 501, 500), (391, 392, 488, 487), (405, 406, 502, 501), (392, 393, 489, 488), (406, 407, 503, 502), (393, 394, 490, 489), (407, 408, 504, 503)])
_uv = me_cylinder.uv_layers.new(name='UVMap')
_uv.uv.foreach_set('vector', [1.0, 0.5057, 1.0, 1.0, 0.9688, 1.0, 0.9688, 0.5057, 0.9688, 0.5057, 0.9688, 1.0, 0.9375, 1.0, 0.9375, 0.5057, 0.9375, 0.5057, 0.9375, 1.0, 0.9062, 1.0, 0.9062, 0.5057, 0.9062, 0.5057, 0.9062, 1.0, 0.875, 1.0, 0.875, 0.5057, 0.875, 0.5057, 0.875, 1.0, 0.8438, 1.0, 0.8438, 0.5057, 0.8438, 0.5057, 0.8438, 1.0, 0.8125, 1.0, 0.8125, 0.5057, 0.8125, 0.5057, 0.8125, 1.0, 0.7812, 1.0, 0.7813, 0.5057, 0.7813, 0.5057, 0.7812, 1.0, 0.75, 1.0, 0.75, 0.5057, 0.75, 0.5057, 0.75, 1.0, 0.7188, 1.0, 0.7188, 0.5057, 0.7188, 0.5057, 0.7188, 1.0, 0.6875, 1.0, 0.6875, 0.5057, 0.6875, 0.5057, 0.6875, 1.0, 0.6562, 1.0, 0.6562, 0.5057, 0.6562, 0.5057, 0.6562, 1.0, 0.625, 1.0, 0.625, 0.5057, 0.625, 0.5057, 0.625, 1.0, 0.5938, 1.0, 0.5938, 0.5057, 0.5938, 0.5057, 0.5938, 1.0, 0.5625, 1.0, 0.5625, 0.5057, 0.5625, 0.5057, 0.5625, 1.0, 0.5312, 1.0, 0.5312, 0.5057, 0.5312, 0.5057, 0.5312, 1.0, 0.5, 1.0, 0.5, 0.5057, 0.5, 0.5057, 0.5, 1.0, 0.4688, 1.0, 0.4687, 0.5057, 0.4687, 0.5057, 0.4688, 1.0, 0.4375, 1.0, 0.4375, 0.5057, 0.4375, 0.5057, 0.4375, 1.0, 0.4062, 1.0, 0.4062, 0.5057, 0.4062, 0.5057, 0.4062, 1.0, 0.375, 1.0, 0.375, 0.5057, 0.375, 0.5057, 0.375, 1.0, 0.3438, 1.0, 0.3438, 0.5057, 0.3438, 0.5057, 0.3438, 1.0, 0.3125, 1.0, 0.3125, 0.5057, 0.3125, 0.5057, 0.3125, 1.0, 0.2812, 1.0, 0.2812, 0.5057, 0.2812, 0.5057, 0.2812, 1.0, 0.25, 1.0, 0.25, 0.5057, 0.25, 0.5057, 0.25, 1.0, 0.2188, 1.0, 0.2188, 0.5057, 0.2188, 0.5057, 0.2188, 1.0, 0.1875, 1.0, 0.1875, 0.5057, 0.1875, 0.5057, 0.1875, 1.0, 0.1562, 1.0, 0.1562, 0.5057, 0.1562, 0.5057, 0.1562, 1.0, 0.125, 1.0, 0.125, 0.5057, 0.125, 0.5057, 0.125, 1.0, 0.09375, 1.0, 0.09375, 0.5057, 0.09375, 0.5057, 0.09375, 1.0, 0.0625, 1.0, 0.0625, 0.5057, 0.4225, 0.3652, 0.3967, 0.3967, 0.3967, 0.3967, 0.4225, 0.3652, 0.0625, 0.5057, 0.0625, 1.0, 0.03125, 1.0, 0.03125, 0.5057, 0.03125, 0.5057, 0.03125, 1.0, 0.0, 1.0, 0.0, 0.5057, 0.5402, 0.2083, 0.5361, 0.25, 0.5361, 0.25, 0.5402, 0.2083, 0.25, 0.4896, 0.2967, 0.485, 0.2968, 0.4854, 0.25, 0.49, 0.2967, 0.485, 0.3417, 0.4714, 0.3418, 0.4717, 0.2968, 0.4854, 0.3417, 0.4714, 0.3831, 0.4492, 0.3833, 0.4496, 0.3418, 0.4717, 0.3831, 0.4492, 0.4194, 0.4194, 0.4197, 0.4197, 0.3833, 0.4496, 0.4194, 0.4194, 0.4492, 0.3831, 0.4496, 0.3833, 0.4197, 0.4197, 0.4492, 0.3831, 0.4714, 0.3417, 0.4717, 0.3418, 0.4496, 0.3833, 0.4714, 0.3417, 0.485, 0.2967, 0.4854, 0.2968, 0.4717, 0.3418, 0.485, 0.2967, 0.4896, 0.25, 0.49, 0.25, 0.4854, 0.2968, 0.4896, 0.25, 0.485, 0.2033, 0.4854, 0.2032, 0.49, 0.25, 0.485, 0.2033, 0.4714, 0.1583, 0.4717, 0.1582, 0.4854, 0.2032, 0.4714, 0.1583, 0.4492, 0.1169, 0.4496, 0.1167, 0.4717, 0.1582, 0.4492, 0.1169, 0.4194, 0.08059, 0.4197, 0.08029, 0.4496, 0.1167, 0.4194, 0.08059, 0.3831, 0.05079, 0.3833, 0.05045, 0.4197, 0.08029, 0.3831, 0.05079, 0.3417, 0.02865, 0.3418, 0.02827, 0.3833, 0.05045, 0.3417, 0.02865, 0.2967, 0.01502, 0.2968, 0.01461, 0.3418, 0.02827, 0.2967, 0.01502, 0.25, 0.01041, 0.25, 0.01, 0.2968, 0.01461, 0.25, 0.01041, 0.2033, 0.01502, 0.2032, 0.01461, 0.25, 0.01, 0.2033, 0.01502, 0.1583, 0.02865, 0.1582, 0.02827, 0.2032, 0.01461, 0.1583, 0.02865, 0.1169, 0.05079, 0.1167, 0.05045, 0.1582, 0.02827, 0.1169, 0.05079, 0.08059, 0.08059, 0.08029, 0.08029, 0.1167, 0.05045, 0.08059, 0.08059, 0.05079, 0.1169, 0.05045, 0.1167, 0.08029, 0.08029, 0.05079, 0.1169, 0.02865, 0.1583, 0.02827, 0.1582, 0.05045, 0.1167, 0.02865, 0.1583, 0.01502, 0.2033, 0.01461, 0.2032, 0.02827, 0.1582, 0.01502, 0.2033, 0.01041, 0.25, 0.01, 0.25, 0.01461, 0.2032, 0.01041, 0.25, 0.01502, 0.2967, 0.01461, 0.2968, 0.01, 0.25, 0.01502, 0.2967, 0.02865, 0.3417, 0.02827, 0.3418, 0.01461, 0.2968, 0.02865, 0.3417, 0.05079, 0.3831, 0.05045, 0.3833, 0.02827, 0.3418, 0.05079, 0.3831, 0.08059, 0.4194, 0.08029, 0.4197, 0.05045, 0.3833, 0.08059, 0.4194, 0.1169, 0.4492, 0.1167, 0.4496, 0.08029, 0.4197, 0.1169, 0.4492, 0.1583, 0.4714, 0.1582, 0.4717, 0.1167, 0.4496, 0.1583, 0.4714, 0.2033, 0.485, 0.2032, 0.4854, 0.1582, 0.4717, 0.2033, 0.485, 0.25, 0.4896, 0.25, 0.49, 0.2032, 0.4854, 0.4574, 0.25, 0.4534, 0.2905, 0.4534, 0.2905, 0.4574, 0.25, 0.25, 0.4574, 0.2095, 0.4534, 0.2095, 0.4534, 0.25, 0.4574, 0.1348, 0.07754, 0.1706, 0.05837, 0.1706, 0.05837, 0.1348, 0.07754, 0.4416, 0.3294, 0.4225, 0.3652, 0.4225, 0.3652, 0.4416, 0.3294, 0.1033, 0.1033, 0.1348, 0.07754, 0.1348, 0.07754, 0.1033, 0.1033, 0.4534, 0.2905, 0.4416, 0.3294, 0.4416, 0.3294, 0.4534, 0.2905, 0.07754, 0.1348, 0.1033, 0.1033, 0.1033, 0.1033, 0.07754, 0.1348, 0.4574, 0.25, 0.4534, 0.2905, 0.4534, 0.2905, 0.4574, 0.25, 0.05837, 0.1706, 0.07754, 0.1348, 0.07754, 0.1348, 0.05837, 0.1706, 0.4534, 0.2095, 0.4574, 0.25, 0.4574, 0.25, 0.4534, 0.2095, 0.04657, 0.2095, 0.05837, 0.1706, 0.05837, 0.1706, 0.04657, 0.2095, 0.4416, 0.1706, 0.4534, 0.2095, 0.4534, 0.2095, 0.4416, 0.1706, 0.04258, 0.25, 0.04657, 0.2095, 0.04657, 0.2095, 0.04258, 0.25, 0.4225, 0.1348, 0.4416, 0.1706, 0.4416, 0.1706, 0.4225, 0.1348, 0.04657, 0.2905, 0.04258, 0.25, 0.04258, 0.25, 0.04657, 0.2905, 0.3967, 0.1033, 0.4225, 0.1348, 0.4225, 0.1348, 0.3967, 0.1033, 0.05837, 0.3294, 0.04657, 0.2905, 0.04657, 0.2905, 0.05837, 0.3294, 0.3652, 0.07754, 0.3967, 0.1033, 0.3967, 0.1033, 0.3652, 0.07754, 0.07754, 0.3652, 0.05837, 0.3294, 0.05837, 0.3294, 0.07754, 0.3652, 0.3294, 0.05837, 0.3652, 0.07754, 0.3652, 0.07754, 0.3294, 0.05837, 0.2905, 0.4534, 0.25, 0.4574, 0.25, 0.4574, 0.2905, 0.4534, 0.1033, 0.3967, 0.07754, 0.3652, 0.07754, 0.3652, 0.1033, 0.3967, 0.2905, 0.04657, 0.3294, 0.05837, 0.3294, 0.05837, 0.2905, 0.04657, 0.3294, 0.4416, 0.2905, 0.4534, 0.2905, 0.4534, 0.3294, 0.4416, 0.1348, 0.4225, 0.1033, 0.3967, 0.1033, 0.3967, 0.1348, 0.4225, 0.25, 0.04258, 0.2905, 0.04657, 0.2905, 0.04657, 0.25, 0.04258, 0.3652, 0.4225, 0.3294, 0.4416, 0.3294, 0.4416, 0.3652, 0.4225, 0.1706, 0.4416, 0.1348, 0.4225, 0.1348, 0.4225, 0.1706, 0.4416, 0.2095, 0.04657, 0.25, 0.04258, 0.25, 0.04258, 0.2095, 0.04657, 0.3967, 0.3967, 0.3652, 0.4225, 0.3652, 0.4225, 0.3967, 0.3967, 0.2095, 0.4534, 0.1706, 0.4416, 0.1706, 0.4416, 0.2095, 0.4534, 0.1706, 0.05837, 0.2095, 0.04657, 0.2095, 0.04657, 0.1706, 0.05837, 0.2893, 0.4474, 0.25, 0.4513, 0.2107, 0.4474, 0.173, 0.4359, 0.1382, 0.4173, 0.1077, 0.3923, 0.08266, 0.3618, 0.06406, 0.327, 0.05261, 0.2893, 0.04874, 0.25, 0.0526, 0.2107, 0.06406, 0.173, 0.08266, 0.1382, 0.1077, 0.1077, 0.1382, 0.08266, 0.173, 0.06406, 0.2107, 0.05261, 0.25, 0.04874, 0.2893, 0.05261, 0.327, 0.06406, 0.3618, 0.08266, 0.3923, 0.1077, 0.4173, 0.1382, 0.4359, 0.173, 0.4474, 0.2107, 0.4513, 0.25, 0.4474, 0.2893, 0.4359, 0.327, 0.4173, 0.3618, 0.3923, 0.3923, 0.3618, 0.4173, 0.327, 0.4359, 0.05837, 0.1706, 0.07754, 0.1348, 0.07754, 0.1348, 0.05837, 0.1706, 0.4534, 0.2095, 0.4574, 0.25, 0.4574, 0.25, 0.4534, 0.2095, 0.04657, 0.2095, 0.05837, 0.1706, 0.05837, 0.1706, 0.04657, 0.2095, 0.4416, 0.1706, 0.4534, 0.2095, 0.4534, 0.2095, 0.4416, 0.1706, 0.04258, 0.25, 0.04657, 0.2095, 0.04657, 0.2095, 0.04258, 0.25, 0.4225, 0.1348, 0.4416, 0.1706, 0.4416, 0.1706, 0.4225, 0.1348, 0.04657, 0.2905, 0.04258, 0.25, 0.04258, 0.25, 0.04657, 0.2905, 0.3967, 0.1033, 0.4225, 0.1348, 0.4225, 0.1348, 0.3967, 0.1033, 0.05837, 0.3294, 0.04657, 0.2905, 0.04657, 0.2905, 0.05837, 0.3294, 0.3652, 0.07754, 0.3967, 0.1033, 0.3967, 0.1033, 0.3652, 0.07754, 0.07754, 0.3652, 0.05837, 0.3294, 0.05837, 0.3294, 0.07754, 0.3652, 0.3294, 0.05837, 0.3652, 0.07754, 0.3652, 0.07754, 0.3294, 0.05837, 0.2905, 0.4534, 0.25, 0.4574, 0.25, 0.4574, 0.2905, 0.4534, 0.1033, 0.3967, 0.07754, 0.3652, 0.07754, 0.3652, 0.1033, 0.3967, 0.2905, 0.04657, 0.3294, 0.05837, 0.3294, 0.05837, 0.2905, 0.04657, 0.3294, 0.4416, 0.2905, 0.4534, 0.2905, 0.4534, 0.3294, 0.4416, 0.1348, 0.4225, 0.1033, 0.3967, 0.1033, 0.3967, 0.1348, 0.4225, 0.25, 0.04258, 0.2905, 0.04657, 0.2905, 0.04657, 0.25, 0.04258, 0.3652, 0.4225, 0.3294, 0.4416, 0.3294, 0.4416, 0.3652, 0.4225, 0.1706, 0.4416, 0.1348, 0.4225, 0.1348, 0.4225, 0.1706, 0.4416, 0.2095, 0.04657, 0.25, 0.04258, 0.25, 0.04258, 0.2095, 0.04657, 0.3967, 0.3967, 0.3652, 0.4225, 0.3652, 0.4225, 0.3967, 0.3967, 0.2095, 0.4534, 0.1706, 0.4416, 0.1706, 0.4416, 0.2095, 0.4534, 0.1706, 0.05837, 0.2095, 0.04657, 0.2095, 0.04657, 0.1706, 0.05837, 0.4225, 0.3652, 0.3967, 0.3967, 0.3967, 0.3967, 0.4225, 0.3652, 0.25, 0.4574, 0.2095, 0.4534, 0.2095, 0.4534, 0.25, 0.4574, 0.1348, 0.07754, 0.1706, 0.05837, 0.1706, 0.05837, 0.1348, 0.07754, 0.4416, 0.3294, 0.4225, 0.3652, 0.4225, 0.3652, 0.4416, 0.3294, 0.1033, 0.1033, 0.1348, 0.07754, 0.1348, 0.07754, 0.1033, 0.1033, 0.4534, 0.2905, 0.4416, 0.3294, 0.4416, 0.3294, 0.4534, 0.2905, 0.07754, 0.1348, 0.1033, 0.1033, 0.1033, 0.1033, 0.07754, 0.1348, 0.03125, 0.5, 0.03125, 0.5057, 0.0, 0.5057, 0.0, 0.5, 0.0625, 0.5, 0.0625, 0.5057, 0.03125, 0.5057, 0.03125, 0.5, 0.09375, 0.5, 0.09375, 0.5057, 0.0625, 0.5057, 0.0625, 0.5, 0.125, 0.5, 0.125, 0.5057, 0.09375, 0.5057, 0.09375, 0.5, 0.1562, 0.5, 0.1562, 0.5057, 0.125, 0.5057, 0.125, 0.5, 0.1875, 0.5, 0.1875, 0.5057, 0.1562, 0.5057, 0.1562, 0.5, 0.2188, 0.5, 0.2188, 0.5057, 0.1875, 0.5057, 0.1875, 0.5, 0.25, 0.5, 0.25, 0.5057, 0.2188, 0.5057, 0.2188, 0.5, 0.2812, 0.5, 0.2812, 0.5057, 0.25, 0.5057, 0.25, 0.5, 0.3125, 0.5, 0.3125, 0.5057, 0.2812, 0.5057, 0.2812, 0.5, 0.3438, 0.5, 0.3438, 0.5057, 0.3125, 0.5057, 0.3125, 0.5, 0.375, 0.5, 0.375, 0.5057, 0.3438, 0.5057, 0.3438, 0.5, 0.4062, 0.5, 0.4062, 0.5057, 0.375, 0.5057, 0.375, 0.5, 0.4375, 0.5, 0.4375, 0.5057, 0.4062, 0.5057, 0.4062, 0.5, 0.4688, 0.5, 0.4687, 0.5057, 0.4375, 0.5057, 0.4375, 0.5, 0.5, 0.5, 0.5, 0.5057, 0.4687, 0.5057, 0.4688, 0.5, 0.5312, 0.5, 0.5312, 0.5057, 0.5, 0.5057, 0.5, 0.5, 0.5625, 0.5, 0.5625, 0.5057, 0.5312, 0.5057, 0.5312, 0.5, 0.5938, 0.5, 0.5938, 0.5057, 0.5625, 0.5057, 0.5625, 0.5, 0.625, 0.5, 0.625, 0.5057, 0.5938, 0.5057, 0.5938, 0.5, 0.6562, 0.5, 0.6562, 0.5057, 0.625, 0.5057, 0.625, 0.5, 0.6875, 0.5, 0.6875, 0.5057, 0.6562, 0.5057, 0.6562, 0.5, 0.7188, 0.5, 0.7188, 0.5057, 0.6875, 0.5057, 0.6875, 0.5, 0.75, 0.5, 0.75, 0.5057, 0.7188, 0.5057, 0.7188, 0.5, 0.7812, 0.5, 0.7813, 0.5057, 0.75, 0.5057, 0.75, 0.5, 0.8125, 0.5, 0.8125, 0.5057, 0.7813, 0.5057, 0.7812, 0.5, 0.8438, 0.5, 0.8438, 0.5057, 0.8125, 0.5057, 0.8125, 0.5, 0.875, 0.5, 0.875, 0.5057, 0.8438, 0.5057, 0.8438, 0.5, 0.9062, 0.5, 0.9062, 0.5057, 0.875, 0.5057, 0.875, 0.5, 0.9375, 0.5, 0.9375, 0.5057, 0.9062, 0.5057, 0.9062, 0.5, 0.9688, 0.5, 0.9688, 0.5057, 0.9375, 0.5057, 0.9375, 0.5, 1.0, 0.5, 1.0, 0.5057, 0.9688, 0.5057, 0.9688, 0.5, 0.2095, 0.4534, 0.25, 0.4574, 0.25, 0.4579, 0.2094, 0.4539, 0.1706, 0.4416, 0.2095, 0.4534, 0.2094, 0.4539, 0.1704, 0.4421, 0.1348, 0.4225, 0.1706, 0.4416, 0.1704, 0.4421, 0.1345, 0.4229, 0.1033, 0.3967, 0.1348, 0.4225, 0.1345, 0.4229, 0.103, 0.397, 0.07754, 0.3652, 0.1033, 0.3967, 0.103, 0.397, 0.07714, 0.3655, 0.05837, 0.3294, 0.07754, 0.3652, 0.07714, 0.3655, 0.05793, 0.3296, 0.04657, 0.2905, 0.05837, 0.3294, 0.05793, 0.3296, 0.0461, 0.2906, 0.04258, 0.25, 0.04657, 0.2905, 0.0461, 0.2906, 0.04211, 0.25, 0.04657, 0.2095, 0.04258, 0.25, 0.04211, 0.25, 0.0461, 0.2094, 0.05837, 0.1706, 0.04657, 0.2095, 0.0461, 0.2094, 0.05793, 0.1704, 0.07754, 0.1348, 0.05837, 0.1706, 0.05793, 0.1704, 0.07714, 0.1345, 0.1033, 0.1033, 0.07754, 0.1348, 0.07714, 0.1345, 0.103, 0.103, 0.1348, 0.07754, 0.1033, 0.1033, 0.103, 0.103, 0.1345, 0.07714, 0.1706, 0.05837, 0.1348, 0.07754, 0.1345, 0.07714, 0.1704, 0.05793, 0.2095, 0.04657, 0.1706, 0.05837, 0.1704, 0.05793, 0.2094, 0.0461, 0.25, 0.04258, 0.2095, 0.04657, 0.2094, 0.0461, 0.25, 0.04211, 0.2905, 0.04657, 0.25, 0.04258, 0.25, 0.04211, 0.2906, 0.0461, 0.3294, 0.05837, 0.2905, 0.04657, 0.2906, 0.0461, 0.3296, 0.05793, 0.3652, 0.07754, 0.3294, 0.05837, 0.3296, 0.05793, 0.3655, 0.07714, 0.3967, 0.1033, 0.3652, 0.07754, 0.3655, 0.07714, 0.397, 0.103, 0.4225, 0.1348, 0.3967, 0.1033, 0.397, 0.103, 0.4229, 0.1345, 0.4416, 0.1706, 0.4225, 0.1348, 0.4229, 0.1345, 0.4421, 0.1704, 0.4534, 0.2095, 0.4416, 0.1706, 0.4421, 0.1704, 0.4539, 0.2094, 0.4574, 0.25, 0.4534, 0.2095, 0.4539, 0.2094, 0.4579, 0.25, 0.4534, 0.2905, 0.4574, 0.25, 0.4579, 0.25, 0.4539, 0.2906, 0.4416, 0.3294, 0.4534, 0.2905, 0.4539, 0.2906, 0.4421, 0.3296, 0.4225, 0.3652, 0.4416, 0.3294, 0.4421, 0.3296, 0.4229, 0.3655, 0.3967, 0.3967, 0.4225, 0.3652, 0.4229, 0.3655, 0.397, 0.397, 0.3652, 0.4225, 0.3967, 0.3967, 0.397, 0.397, 0.3655, 0.4229, 0.3294, 0.4416, 0.3652, 0.4225, 0.3655, 0.4229, 0.3296, 0.4421, 0.2905, 0.4534, 0.3294, 0.4416, 0.3296, 0.4421, 0.2906, 0.4539, 0.25, 0.4574, 0.2905, 0.4534, 0.2906, 0.4539, 0.25, 0.4579, 0.2094, 0.4539, 0.25, 0.4579, 0.25, 0.4896, 0.2033, 0.485, 0.1704, 0.4421, 0.2094, 0.4539, 0.2033, 0.485, 0.1583, 0.4714, 0.1345, 0.4229, 0.1704, 0.4421, 0.1583, 0.4714, 0.1169, 0.4492, 0.103, 0.397, 0.1345, 0.4229, 0.1169, 0.4492, 0.08059, 0.4194, 0.07714, 0.3655, 0.103, 0.397, 0.08059, 0.4194, 0.05079, 0.3831, 0.05793, 0.3296, 0.07714, 0.3655, 0.05079, 0.3831, 0.02865, 0.3417, 0.0461, 0.2906, 0.05793, 0.3296, 0.02865, 0.3417, 0.01502, 0.2967, 0.04211, 0.25, 0.0461, 0.2906, 0.01502, 0.2967, 0.01041, 0.25, 0.0461, 0.2094, 0.04211, 0.25, 0.01041, 0.25, 0.01502, 0.2033, 0.05793, 0.1704, 0.0461, 0.2094, 0.01502, 0.2033, 0.02865, 0.1583, 0.07714, 0.1345, 0.05793, 0.1704, 0.02865, 0.1583, 0.05079, 0.1169, 0.103, 0.103, 0.07714, 0.1345, 0.05079, 0.1169, 0.08059, 0.08059, 0.1345, 0.07714, 0.103, 0.103, 0.08059, 0.08059, 0.1169, 0.05079, 0.1704, 0.05793, 0.1345, 0.07714, 0.1169, 0.05079, 0.1583, 0.02865, 0.2094, 0.0461, 0.1704, 0.05793, 0.1583, 0.02865, 0.2033, 0.01502, 0.25, 0.04211, 0.2094, 0.0461, 0.2033, 0.01502, 0.25, 0.01041, 0.2906, 0.0461, 0.25, 0.04211, 0.25, 0.01041, 0.2967, 0.01502, 0.3296, 0.05793, 0.2906, 0.0461, 0.2967, 0.01502, 0.3417, 0.02865, 0.3655, 0.07714, 0.3296, 0.05793, 0.3417, 0.02865, 0.3831, 0.05079, 0.397, 0.103, 0.3655, 0.07714, 0.3831, 0.05079, 0.4194, 0.08059, 0.4229, 0.1345, 0.397, 0.103, 0.4194, 0.08059, 0.4492, 0.1169, 0.4421, 0.1704, 0.4229, 0.1345, 0.4492, 0.1169, 0.4714, 0.1583, 0.4539, 0.2094, 0.4421, 0.1704, 0.4714, 0.1583, 0.485, 0.2033, 0.4579, 0.25, 0.4539, 0.2094, 0.485, 0.2033, 0.4896, 0.25, 0.4539, 0.2906, 0.4579, 0.25, 0.4896, 0.25, 0.485, 0.2967, 0.4421, 0.3296, 0.4539, 0.2906, 0.485, 0.2967, 0.4714, 0.3417, 0.4229, 0.3655, 0.4421, 0.3296, 0.4714, 0.3417, 0.4492, 0.3831, 0.397, 0.397, 0.4229, 0.3655, 0.4492, 0.3831, 0.4194, 0.4194, 0.3655, 0.4229, 0.397, 0.397, 0.4194, 0.4194, 0.3831, 0.4492, 0.3296, 0.4421, 0.3655, 0.4229, 0.3831, 0.4492, 0.3417, 0.4714, 0.2906, 0.4539, 0.3296, 0.4421, 0.3417, 0.4714, 0.2967, 0.485, 0.25, 0.4579, 0.2906, 0.4539, 0.2967, 0.485, 0.25, 0.4896, 0.1706, 0.05837, 0.2095, 0.04657, 0.2095, 0.04657, 0.1706, 0.05837, 0.2095, 0.4534, 0.1706, 0.4416, 0.1706, 0.4416, 0.2095, 0.4534, 0.3967, 0.3967, 0.3652, 0.4225, 0.3652, 0.4225, 0.3967, 0.3967, 0.2095, 0.04657, 0.25, 0.04258, 0.25, 0.04258, 0.2095, 0.04657, 0.1706, 0.4416, 0.1348, 0.4225, 0.1348, 0.4225, 0.1706, 0.4416, 0.3652, 0.4225, 0.3294, 0.4416, 0.3294, 0.4416, 0.3652, 0.4225, 0.25, 0.04258, 0.2905, 0.04657, 0.2905, 0.04657, 0.25, 0.04258, 0.1348, 0.4225, 0.1033, 0.3967, 0.1033, 0.3967, 0.1348, 0.4225, 0.3294, 0.4416, 0.2905, 0.4534, 0.2905, 0.4534, 0.3294, 0.4416, 0.2905, 0.04657, 0.3294, 0.05837, 0.3294, 0.05837, 0.2905, 0.04657, 0.1033, 0.3967, 0.07754, 0.3652, 0.07754, 0.3652, 0.1033, 0.3967, 0.2905, 0.4534, 0.25, 0.4574, 0.25, 0.4574, 0.2905, 0.4534, 0.3294, 0.05837, 0.3652, 0.07754, 0.3652, 0.07754, 0.3294, 0.05837, 0.07754, 0.3652, 0.05837, 0.3294, 0.05837, 0.3294, 0.07754, 0.3652, 0.3652, 0.07754, 0.3967, 0.1033, 0.3967, 0.1033, 0.3652, 0.07754, 0.05837, 0.3294, 0.04657, 0.2905, 0.04657, 0.2905, 0.05837, 0.3294, 0.3967, 0.1033, 0.4225, 0.1348, 0.4225, 0.1348, 0.3967, 0.1033, 0.04657, 0.2905, 0.04258, 0.25, 0.04258, 0.25, 0.04657, 0.2905, 0.4225, 0.1348, 0.4416, 0.1706, 0.4416, 0.1706, 0.4225, 0.1348, 0.04258, 0.25, 0.04657, 0.2095, 0.04657, 0.2095, 0.04258, 0.25, 0.4416, 0.1706, 0.4534, 0.2095, 0.4534, 0.2095, 0.4416, 0.1706, 0.04657, 0.2095, 0.05837, 0.1706, 0.05837, 0.1706, 0.04657, 0.2095, 0.4534, 0.2095, 0.4574, 0.25, 0.4574, 0.25, 0.4534, 0.2095, 0.05837, 0.1706, 0.07754, 0.1348, 0.07754, 0.1348, 0.05837, 0.1706, 0.4574, 0.25, 0.4534, 0.2905, 0.4534, 0.2905, 0.4574, 0.25, 0.07754, 0.1348, 0.1033, 0.1033, 0.1033, 0.1033, 0.07754, 0.1348, 0.4534, 0.2905, 0.4416, 0.3294, 0.4416, 0.3294, 0.4534, 0.2905, 0.1033, 0.1033, 0.1348, 0.07754, 0.1348, 0.07754, 0.1033, 0.1033, 0.4416, 0.3294, 0.4225, 0.3652, 0.4225, 0.3652, 0.4416, 0.3294, 0.1348, 0.07754, 0.1706, 0.05837, 0.1706, 0.05837, 0.1348, 0.07754, 0.25, 0.4574, 0.2095, 0.4534, 0.2095, 0.4534, 0.25, 0.4574, 0.4225, 0.3652, 0.3967, 0.3967, 0.3967, 0.3967, 0.4225, 0.3652, 0.25, 0.4513, 0.2893, 0.4474, 0.2905, 0.4534, 0.25, 0.4574, 0.2893, 0.4474, 0.327, 0.4359, 0.3294, 0.4416, 0.2905, 0.4534, 0.327, 0.4359, 0.3618, 0.4173, 0.3652, 0.4225, 0.3294, 0.4416, 0.3618, 0.4173, 0.3923, 0.3923, 0.3967, 0.3967, 0.3652, 0.4225, 0.3923, 0.3923, 0.4173, 0.3618, 0.4225, 0.3652, 0.3967, 0.3967, 0.4173, 0.3618, 0.4359, 0.327, 0.4416, 0.3294, 0.4225, 0.3652, 0.4359, 0.327, 0.4474, 0.2893, 0.4534, 0.2905, 0.4416, 0.3294, 0.4474, 0.2893, 0.4513, 0.25, 0.4574, 0.25, 0.4534, 0.2905, 0.4513, 0.25, 0.4474, 0.2107, 0.4534, 0.2095, 0.4574, 0.25, 0.4474, 0.2107, 0.4359, 0.173, 0.4416, 0.1706, 0.4534, 0.2095, 0.4359, 0.173, 0.4173, 0.1382, 0.4225, 0.1348, 0.4416, 0.1706, 0.4173, 0.1382, 0.3923, 0.1077, 0.3967, 0.1033, 0.4225, 0.1348, 0.3923, 0.1077, 0.3618, 0.08266, 0.3652, 0.07754, 0.3967, 0.1033, 0.3618, 0.08266, 0.327, 0.06406, 0.3294, 0.05837, 0.3652, 0.07754, 0.327, 0.06406, 0.2893, 0.05261, 0.2905, 0.04657, 0.3294, 0.05837, 0.2893, 0.05261, 0.25, 0.04874, 0.25, 0.04258, 0.2905, 0.04657, 0.25, 0.04874, 0.2107, 0.05261, 0.2095, 0.04657, 0.25, 0.04258, 0.2107, 0.05261, 0.173, 0.06406, 0.1706, 0.05837, 0.2095, 0.04657, 0.173, 0.06406, 0.1382, 0.08266, 0.1348, 0.07754, 0.1706, 0.05837, 0.1382, 0.08266, 0.1077, 0.1077, 0.1033, 0.1033, 0.1348, 0.07754, 0.1077, 0.1077, 0.08266, 0.1382, 0.07754, 0.1348, 0.1033, 0.1033, 0.08266, 0.1382, 0.06406, 0.173, 0.05837, 0.1706, 0.07754, 0.1348, 0.06406, 0.173, 0.0526, 0.2107, 0.04657, 0.2095, 0.05837, 0.1706, 0.0526, 0.2107, 0.04874, 0.25, 0.04258, 0.25, 0.04657, 0.2095, 0.04874, 0.25, 0.05261, 0.2893, 0.04657, 0.2905, 0.04258, 0.25, 0.05261, 0.2893, 0.06406, 0.327, 0.05837, 0.3294, 0.04657, 0.2905, 0.06406, 0.327, 0.08266, 0.3618, 0.07754, 0.3652, 0.05837, 0.3294, 0.08266, 0.3618, 0.1077, 0.3923, 0.1033, 0.3967, 0.07754, 0.3652, 0.1077, 0.3923, 0.1382, 0.4173, 0.1348, 0.4225, 0.1033, 0.3967, 0.1382, 0.4173, 0.173, 0.4359, 0.1706, 0.4416, 0.1348, 0.4225, 0.173, 0.4359, 0.2107, 0.4474, 0.2095, 0.4534, 0.1706, 0.4416, 0.2107, 0.4474, 0.25, 0.4513, 0.25, 0.4574, 0.2095, 0.4534, 0.7967, 0.4849, 0.75, 0.4895, 0.75, 0.49, 0.7968, 0.4854, 0.8417, 0.4713, 0.7967, 0.4849, 0.7968, 0.4854, 0.8418, 0.4717, 0.8831, 0.4492, 0.8417, 0.4713, 0.8418, 0.4717, 0.8833, 0.4496, 0.9194, 0.4194, 0.8831, 0.4492, 0.8833, 0.4496, 0.9197, 0.4197, 0.9492, 0.3831, 0.9194, 0.4194, 0.9197, 0.4197, 0.9496, 0.3833, 0.9713, 0.3417, 0.9492, 0.3831, 0.9496, 0.3833, 0.9717, 0.3418, 0.9849, 0.2967, 0.9713, 0.3417, 0.9717, 0.3418, 0.9854, 0.2968, 0.9895, 0.25, 0.9849, 0.2967, 0.9854, 0.2968, 0.99, 0.25, 0.9849, 0.2033, 0.9895, 0.25, 0.99, 0.25, 0.9854, 0.2032, 0.9713, 0.1583, 0.9849, 0.2033, 0.9854, 0.2032, 0.9717, 0.1582, 0.9492, 0.1169, 0.9713, 0.1583, 0.9717, 0.1582, 0.9496, 0.1167, 0.9194, 0.08063, 0.9492, 0.1169, 0.9496, 0.1167, 0.9197, 0.08029, 0.8831, 0.05085, 0.9194, 0.08063, 0.9197, 0.08029, 0.8833, 0.05045, 0.8417, 0.02871, 0.8831, 0.05085, 0.8833, 0.05045, 0.8418, 0.02827, 0.7967, 0.01508, 0.8417, 0.02871, 0.8418, 0.02827, 0.7968, 0.01461, 0.75, 0.01048, 0.7967, 0.01508, 0.7968, 0.01461, 0.75, 0.01, 0.7033, 0.01508, 0.75, 0.01048, 0.75, 0.01, 0.7032, 0.01461, 0.6583, 0.02871, 0.7033, 0.01508, 0.7032, 0.01461, 0.6582, 0.02827, 0.6169, 0.05085, 0.6583, 0.02871, 0.6582, 0.02827, 0.6167, 0.05045, 0.5806, 0.08063, 0.6169, 0.05085, 0.6167, 0.05045, 0.5803, 0.08029, 0.5508, 0.1169, 0.5806, 0.08063, 0.5803, 0.08029, 0.5504, 0.1167, 0.5287, 0.1583, 0.5508, 0.1169, 0.5504, 0.1167, 0.5283, 0.1582, 0.5151, 0.2033, 0.5287, 0.1583, 0.5283, 0.1582, 0.5146, 0.2032, 0.5105, 0.25, 0.5151, 0.2033, 0.5146, 0.2032, 0.51, 0.25, 0.5151, 0.2967, 0.5105, 0.25, 0.51, 0.25, 0.5146, 0.2968, 0.5287, 0.3417, 0.5151, 0.2967, 0.5146, 0.2968, 0.5283, 0.3418, 0.5508, 0.3831, 0.5287, 0.3417, 0.5283, 0.3418, 0.5504, 0.3833, 0.5806, 0.4194, 0.5508, 0.3831, 0.5504, 0.3833, 0.5803, 0.4197, 0.6169, 0.4492, 0.5806, 0.4194, 0.5803, 0.4197, 0.6167, 0.4496, 0.6583, 0.4713, 0.6169, 0.4492, 0.6167, 0.4496, 0.6582, 0.4717, 0.7033, 0.4849, 0.6583, 0.4713, 0.6582, 0.4717, 0.7032, 0.4854, 0.75, 0.4895, 0.7033, 0.4849, 0.7032, 0.4854, 0.75, 0.49, 0.7917, 0.4598, 0.75, 0.4639, 0.75, 0.4895, 0.7967, 0.4849, 0.8319, 0.4476, 0.7917, 0.4598, 0.7967, 0.4849, 0.8417, 0.4713, 0.8689, 0.4279, 0.8319, 0.4476, 0.8417, 0.4713, 0.8831, 0.4492, 0.9013, 0.4013, 0.8689, 0.4279, 0.8831, 0.4492, 0.9194, 0.4194, 0.9279, 0.3689, 0.9013, 0.4013, 0.9194, 0.4194, 0.9492, 0.3831, 0.9476, 0.3319, 0.9279, 0.3689, 0.9492, 0.3831, 0.9713, 0.3417, 0.9598, 0.2917, 0.9476, 0.3319, 0.9713, 0.3417, 0.9849, 0.2967, 0.9639, 0.25, 0.9598, 0.2917, 0.9849, 0.2967, 0.9895, 0.25, 0.9598, 0.2083, 0.9639, 0.25, 0.9895, 0.25, 0.9849, 0.2033, 0.9476, 0.1681, 0.9598, 0.2083, 0.9849, 0.2033, 0.9713, 0.1583, 0.9279, 0.1311, 0.9476, 0.1681, 0.9713, 0.1583, 0.9492, 0.1169, 0.9013, 0.09873, 0.9279, 0.1311, 0.9492, 0.1169, 0.9194, 0.08063, 0.8689, 0.07212, 0.9013, 0.09873, 0.9194, 0.08063, 0.8831, 0.05085, 0.8319, 0.05235, 0.8689, 0.07212, 0.8831, 0.05085, 0.8417, 0.02871, 0.7917, 0.04018, 0.8319, 0.05235, 0.8417, 0.02871, 0.7967, 0.01508, 0.75, 0.03607, 0.7917, 0.04018, 0.7967, 0.01508, 0.75, 0.01048, 0.7083, 0.04018, 0.75, 0.03607, 0.75, 0.01048, 0.7033, 0.01508, 0.6681, 0.05235, 0.7083, 0.04018, 0.7033, 0.01508, 0.6583, 0.02871, 0.6311, 0.07212, 0.6681, 0.05235, 0.6583, 0.02871, 0.6169, 0.05085, 0.5987, 0.09873, 0.6311, 0.07212, 0.6169, 0.05085, 0.5806, 0.08063, 0.5721, 0.1311, 0.5987, 0.09873, 0.5806, 0.08063, 0.5508, 0.1169, 0.5524, 0.1681, 0.5721, 0.1311, 0.5508, 0.1169, 0.5287, 0.1583, 0.5402, 0.2083, 0.5524, 0.1681, 0.5287, 0.1583, 0.5151, 0.2033, 0.5361, 0.25, 0.5402, 0.2083, 0.5151, 0.2033, 0.5105, 0.25, 0.5402, 0.2917, 0.5361, 0.25, 0.5105, 0.25, 0.5151, 0.2967, 0.5524, 0.3319, 0.5402, 0.2917, 0.5151, 0.2967, 0.5287, 0.3417, 0.5721, 0.3689, 0.5524, 0.3319, 0.5287, 0.3417, 0.5508, 0.3831, 0.5987, 0.4013, 0.5721, 0.3689, 0.5508, 0.3831, 0.5806, 0.4194, 0.6311, 0.4279, 0.5987, 0.4013, 0.5806, 0.4194, 0.6169, 0.4492, 0.6681, 0.4476, 0.6311, 0.4279, 0.6169, 0.4492, 0.6583, 0.4713, 0.7083, 0.4598, 0.6681, 0.4476, 0.6583, 0.4713, 0.7033, 0.4849, 0.75, 0.4639, 0.7083, 0.4598, 0.7033, 0.4849, 0.75, 0.4895, 0.9454, 0.1691, 0.9259, 0.1325, 0.9259, 0.1325, 0.9454, 0.1691, 0.9476, 0.1681, 0.9279, 0.1311, 0.9279, 0.1311, 0.9476, 0.1681, 0.5361, 0.25, 0.5402, 0.2917, 0.5402, 0.2917, 0.5361, 0.25, 0.9279, 0.1311, 0.9013, 0.09873, 0.9013, 0.09873, 0.9279, 0.1311, 0.5402, 0.2917, 0.5524, 0.3319, 0.5524, 0.3319, 0.5402, 0.2917, 0.9013, 0.09873, 0.8689, 0.07212, 0.8689, 0.07212, 0.9013, 0.09873, 0.5524, 0.3319, 0.5721, 0.3689, 0.5721, 0.3689, 0.5524, 0.3319, 0.8689, 0.07212, 0.8319, 0.05235, 0.8319, 0.05235, 0.8689, 0.07212, 0.75, 0.4639, 0.7917, 0.4598, 0.7917, 0.4598, 0.75, 0.4639, 0.5721, 0.3689, 0.5987, 0.4013, 0.5987, 0.4013, 0.5721, 0.3689, 0.8319, 0.05235, 0.7917, 0.04018, 0.7917, 0.04018, 0.8319, 0.05235, 0.7917, 0.4598, 0.8319, 0.4476, 0.8319, 0.4476, 0.7917, 0.4598, 0.5987, 0.4013, 0.6311, 0.4279, 0.6311, 0.4279, 0.5987, 0.4013, 0.7917, 0.04018, 0.75, 0.03607, 0.75, 0.03607, 0.7917, 0.04018, 0.8319, 0.4476, 0.8689, 0.4279, 0.8689, 0.4279, 0.8319, 0.4476, 0.6311, 0.4279, 0.6681, 0.4476, 0.6681, 0.4476, 0.6311, 0.4279, 0.75, 0.03607, 0.7083, 0.04018, 0.7083, 0.04018, 0.75, 0.03607, 0.8689, 0.4279, 0.9013, 0.4013, 0.9013, 0.4013, 0.8689, 0.4279, 0.6681, 0.4476, 0.7083, 0.4598, 0.7083, 0.4598, 0.6681, 0.4476, 0.7083, 0.04018, 0.6681, 0.05235, 0.6681, 0.05235, 0.7083, 0.04018, 0.9013, 0.4013, 0.9279, 0.3689, 0.9279, 0.3689, 0.9013, 0.4013, 0.7083, 0.4598, 0.75, 0.4639, 0.75, 0.4639, 0.7083, 0.4598, 0.6681, 0.05235, 0.6311, 0.07212, 0.6311, 0.07212, 0.6681, 0.05235, 0.9279, 0.3689, 0.9476, 0.3319, 0.9476, 0.3319, 0.9279, 0.3689, 0.6311, 0.07212, 0.5987, 0.09873, 0.5987, 0.09873, 0.6311, 0.07212, 0.9476, 0.3319, 0.9598, 0.2917, 0.9598, 0.2917, 0.9476, 0.3319, 0.5987, 0.09873, 0.5721, 0.1311, 0.5721, 0.1311, 0.5987, 0.09873, 0.9598, 0.2917, 0.9639, 0.25, 0.9639, 0.25, 0.9598, 0.2917, 0.5721, 0.1311, 0.5524, 0.1681, 0.5524, 0.1681, 0.5721, 0.1311, 0.9639, 0.25, 0.9598, 0.2083, 0.9598, 0.2083, 0.9639, 0.25, 0.5524, 0.1681, 0.5402, 0.2083, 0.5402, 0.2083, 0.5524, 0.1681, 0.9598, 0.2083, 0.9476, 0.1681, 0.9476, 0.1681, 0.9598, 0.2083, 0.75, 0.4639, 0.7083, 0.4598, 0.7083, 0.4598, 0.75, 0.4639, 0.7083, 0.4598, 0.6681, 0.4476, 0.6681, 0.4476, 0.7083, 0.4598, 0.6681, 0.4476, 0.6311, 0.4279, 0.6311, 0.4279, 0.6681, 0.4476, 0.6311, 0.4279, 0.5987, 0.4013, 0.5987, 0.4013, 0.6311, 0.4279, 0.5987, 0.4013, 0.5721, 0.3689, 0.5721, 0.3689, 0.5987, 0.4013, 0.5721, 0.3689, 0.5524, 0.3319, 0.5524, 0.3319, 0.5721, 0.3689, 0.5524, 0.3319, 0.5402, 0.2917, 0.5402, 0.2917, 0.5524, 0.3319, 0.5402, 0.2917, 0.5361, 0.25, 0.5361, 0.25, 0.5402, 0.2917, 0.5361, 0.25, 0.5402, 0.2083, 0.5402, 0.2083, 0.5361, 0.25, 0.5402, 0.2083, 0.5524, 0.1681, 0.5524, 0.1681, 0.5402, 0.2083, 0.5524, 0.1681, 0.5721, 0.1311, 0.5721, 0.1311, 0.5524, 0.1681, 0.5721, 0.1311, 0.5987, 0.09873, 0.5987, 0.09873, 0.5721, 0.1311, 0.5987, 0.09873, 0.6311, 0.07212, 0.6311, 0.07212, 0.5987, 0.09873, 0.6311, 0.07212, 0.6681, 0.05235, 0.6681, 0.05235, 0.6311, 0.07212, 0.6681, 0.05235, 0.7083, 0.04018, 0.7083, 0.04018, 0.6681, 0.05235, 0.7083, 0.04018, 0.75, 0.03607, 0.75, 0.03607, 0.7083, 0.04018, 0.75, 0.03607, 0.7917, 0.04018, 0.7917, 0.04018, 0.75, 0.03607, 0.7917, 0.04018, 0.8319, 0.05235, 0.8319, 0.05235, 0.7917, 0.04018, 0.8319, 0.05235, 0.8689, 0.07212, 0.8689, 0.07212, 0.8319, 0.05235, 0.8689, 0.07212, 0.9013, 0.09873, 0.9013, 0.09873, 0.8689, 0.07212, 0.9013, 0.09873, 0.9279, 0.1311, 0.9279, 0.1311, 0.9013, 0.09873, 0.9279, 0.1311, 0.9476, 0.1681, 0.9476, 0.1681, 0.9279, 0.1311, 0.9476, 0.1681, 0.9598, 0.2083, 0.9598, 0.2083, 0.9476, 0.1681, 0.9598, 0.2083, 0.9639, 0.25, 0.9639, 0.25, 0.9598, 0.2083, 0.9639, 0.25, 0.9598, 0.2917, 0.9598, 0.2917, 0.9639, 0.25, 0.9598, 0.2917, 0.9476, 0.3319, 0.9476, 0.3319, 0.9598, 0.2917, 0.9476, 0.3319, 0.9279, 0.3689, 0.9279, 0.3689, 0.9476, 0.3319, 0.9279, 0.3689, 0.9013, 0.4013, 0.9013, 0.4013, 0.9279, 0.3689, 0.9013, 0.4013, 0.8689, 0.4279, 0.8689, 0.4279, 0.9013, 0.4013, 0.8689, 0.4279, 0.8319, 0.4476, 0.8319, 0.4476, 0.8689, 0.4279, 0.8319, 0.4476, 0.7917, 0.4598, 0.7917, 0.4598, 0.8319, 0.4476, 0.7917, 0.4598, 0.75, 0.4639, 0.75, 0.4639, 0.7917, 0.4598, 0.7913, 0.4575, 0.75, 0.4615, 0.75, 0.4639, 0.7917, 0.4598, 0.8309, 0.4454, 0.7913, 0.4575, 0.7917, 0.4598, 0.8319, 0.4476, 0.8675, 0.4259, 0.8309, 0.4454, 0.8319, 0.4476, 0.8689, 0.4279, 0.8996, 0.3996, 0.8675, 0.4259, 0.8689, 0.4279, 0.9013, 0.4013, 0.9259, 0.3675, 0.8996, 0.3996, 0.9013, 0.4013, 0.9279, 0.3689, 0.9454, 0.3309, 0.9259, 0.3675, 0.9279, 0.3689, 0.9476, 0.3319, 0.9575, 0.2913, 0.9454, 0.3309, 0.9476, 0.3319, 0.9598, 0.2917, 0.9615, 0.25, 0.9575, 0.2913, 0.9598, 0.2917, 0.9639, 0.25, 0.9575, 0.2087, 0.9615, 0.25, 0.9639, 0.25, 0.9598, 0.2083, 0.9454, 0.1691, 0.9575, 0.2087, 0.9598, 0.2083, 0.9476, 0.1681, 0.9259, 0.1325, 0.9454, 0.1691, 0.9476, 0.1681, 0.9279, 0.1311, 0.8996, 0.1004, 0.9259, 0.1325, 0.9279, 0.1311, 0.9013, 0.09873, 0.8675, 0.07412, 0.8996, 0.1004, 0.9013, 0.09873, 0.8689, 0.07212, 0.8309, 0.05457, 0.8675, 0.07412, 0.8689, 0.07212, 0.8319, 0.05235, 0.7913, 0.04254, 0.8309, 0.05457, 0.8319, 0.05235, 0.7917, 0.04018, 0.75, 0.03847, 0.7913, 0.04254, 0.7917, 0.04018, 0.75, 0.03607, 0.7087, 0.04254, 0.75, 0.03847, 0.75, 0.03607, 0.7083, 0.04018, 0.6691, 0.05457, 0.7087, 0.04254, 0.7083, 0.04018, 0.6681, 0.05235, 0.6325, 0.07412, 0.6691, 0.05457, 0.6681, 0.05235, 0.6311, 0.07212, 0.6004, 0.1004, 0.6325, 0.07412, 0.6311, 0.07212, 0.5987, 0.09873, 0.5741, 0.1325, 0.6004, 0.1004, 0.5987, 0.09873, 0.5721, 0.1311, 0.5546, 0.1691, 0.5741, 0.1325, 0.5721, 0.1311, 0.5524, 0.1681, 0.5425, 0.2087, 0.5546, 0.1691, 0.5524, 0.1681, 0.5402, 0.2083, 0.5385, 0.25, 0.5425, 0.2087, 0.5402, 0.2083, 0.5361, 0.25, 0.5425, 0.2913, 0.5385, 0.25, 0.5361, 0.25, 0.5402, 0.2917, 0.5546, 0.3309, 0.5425, 0.2913, 0.5402, 0.2917, 0.5524, 0.3319, 0.5741, 0.3675, 0.5546, 0.3309, 0.5524, 0.3319, 0.5721, 0.3689, 0.6004, 0.3996, 0.5741, 0.3675, 0.5721, 0.3689, 0.5987, 0.4013, 0.6325, 0.4259, 0.6004, 0.3996, 0.5987, 0.4013, 0.6311, 0.4279, 0.6691, 0.4454, 0.6325, 0.4259, 0.6311, 0.4279, 0.6681, 0.4476, 0.7087, 0.4575, 0.6691, 0.4454, 0.6681, 0.4476, 0.7083, 0.4598, 0.75, 0.4615, 0.7087, 0.4575, 0.7083, 0.4598, 0.75, 0.4639, 0.75, 0.4615, 0.7913, 0.4575, 0.8309, 0.4454, 0.8675, 0.4259, 0.8996, 0.3996, 0.9259, 0.3675, 0.9454, 0.3309, 0.9575, 0.2913, 0.9615, 0.25, 0.9575, 0.2087, 0.9454, 0.1691, 0.9259, 0.1325, 0.8996, 0.1004, 0.8675, 0.07412, 0.8309, 0.05457, 0.7913, 0.04254, 0.75, 0.03847, 0.7087, 0.04254, 0.6691, 0.05457, 0.6325, 0.07412, 0.6004, 0.1004, 0.5741, 0.1325, 0.5546, 0.1691, 0.5425, 0.2087, 0.5385, 0.25, 0.5425, 0.2913, 0.5546, 0.3309, 0.5741, 0.3675, 0.6004, 0.3996, 0.6325, 0.4259, 0.6691, 0.4454, 0.7087, 0.4575, 0.5385, 0.25, 0.5425, 0.2913, 0.5425, 0.2913, 0.5385, 0.25, 0.9259, 0.1325, 0.8996, 0.1004, 0.8996, 0.1004, 0.9259, 0.1325, 0.5425, 0.2913, 0.5546, 0.3309, 0.5546, 0.3309, 0.5425, 0.2913, 0.8996, 0.1004, 0.8675, 0.07412, 0.8675, 0.07412, 0.8996, 0.1004, 0.5546, 0.3309, 0.5741, 0.3675, 0.5741, 0.3675, 0.5546, 0.3309, 0.8675, 0.07412, 0.8309, 0.05457, 0.8309, 0.05457, 0.8675, 0.07412, 0.75, 0.4615, 0.7913, 0.4575, 0.7913, 0.4575, 0.75, 0.4615, 0.5741, 0.3675, 0.6004, 0.3996, 0.6004, 0.3996, 0.5741, 0.3675, 0.8309, 0.05457, 0.7913, 0.04254, 0.7913, 0.04254, 0.8309, 0.05457, 0.7913, 0.4575, 0.8309, 0.4454, 0.8309, 0.4454, 0.7913, 0.4575, 0.6004, 0.3996, 0.6325, 0.4259, 0.6325, 0.4259, 0.6004, 0.3996, 0.7913, 0.04254, 0.75, 0.03847, 0.75, 0.03847, 0.7913, 0.04254, 0.8309, 0.4454, 0.8675, 0.4259, 0.8675, 0.4259, 0.8309, 0.4454, 0.6325, 0.4259, 0.6691, 0.4454, 0.6691, 0.4454, 0.6325, 0.4259, 0.75, 0.03847, 0.7087, 0.04254, 0.7087, 0.04254, 0.75, 0.03847, 0.8675, 0.4259, 0.8996, 0.3996, 0.8996, 0.3996, 0.8675, 0.4259, 0.6691, 0.4454, 0.7087, 0.4575, 0.7087, 0.4575, 0.6691, 0.4454, 0.7087, 0.04254, 0.6691, 0.05457, 0.6691, 0.05457, 0.7087, 0.04254, 0.8996, 0.3996, 0.9259, 0.3675, 0.9259, 0.3675, 0.8996, 0.3996, 0.7087, 0.4575, 0.75, 0.4615, 0.75, 0.4615, 0.7087, 0.4575, 0.6691, 0.05457, 0.6325, 0.07412, 0.6325, 0.07412, 0.6691, 0.05457, 0.9259, 0.3675, 0.9454, 0.3309, 0.9454, 0.3309, 0.9259, 0.3675, 0.6325, 0.07412, 0.6004, 0.1004, 0.6004, 0.1004, 0.6325, 0.07412, 0.9454, 0.3309, 0.9575, 0.2913, 0.9575, 0.2913, 0.9454, 0.3309, 0.6004, 0.1004, 0.5741, 0.1325, 0.5741, 0.1325, 0.6004, 0.1004, 0.9575, 0.2913, 0.9615, 0.25, 0.9615, 0.25, 0.9575, 0.2913, 0.5741, 0.1325, 0.5546, 0.1691, 0.5546, 0.1691, 0.5741, 0.1325, 0.9615, 0.25, 0.9575, 0.2087, 0.9575, 0.2087, 0.9615, 0.25, 0.5546, 0.1691, 0.5425, 0.2087, 0.5425, 0.2087, 0.5546, 0.1691, 0.9575, 0.2087, 0.9454, 0.1691, 0.9454, 0.1691, 0.9575, 0.2087, 0.5425, 0.2087, 0.5385, 0.25, 0.5385, 0.25, 0.5425, 0.2087])
me_cylinder.materials.append(mat_material_002)
me_cylinder.use_remesh_preserve_volume = False
me_cylinder.use_remesh_preserve_attributes = False
me_cylinder.use_mirror_vertex_groups = False
me_cylinder.update()

# ---- objects
ob_light = bpy.data.objects.new('Light', light_light)
ob_camera = bpy.data.objects.new('Camera', cam_camera)
ob_cylinder = bpy.data.objects.new('Cylinder', me_cylinder)

# ---- transforms, parenting, visibility, modifiers, constraints
ob_light.location = (4.076, 1.005, 5.904)
ob_light.rotation_euler = (0.6503, 0.05522, 1.866)
ob_light.lock_rotations_4d = False
ob_light.empty_display_type = 'ARROWS'
ob_light.color = (0.0, 0.0, 0.0, 0.0)
ob_light.lineart.crease_threshold = 0.0
ob_camera.location = (7.359, -6.926, 4.958)
ob_camera.rotation_euler = (1.109, 0.0, 0.8149)
ob_camera.lock_rotations_4d = False
ob_camera.empty_display_type = 'ARROWS'
ob_camera.color = (0.0, 0.0, 0.0, 0.0)
ob_camera.display_type = 'WIRE'
ob_camera.lineart.crease_threshold = 0.0
ob_cylinder.location = (0.0, 0.0, 0.0)
ob_cylinder.rotation_euler = (0.0, 1.571, 0.0)
ob_cylinder.scale = (1.0, 1.0, 0.1299)
ob_cylinder.lineart.crease_threshold = 0.0
_m = ob_cylinder.modifiers.new('Subdivision', 'SUBSURF')
_m.uv_smooth = 'PRESERVE_CORNERS'
_m.levels = 2
_m.show_only_control_edges = False

# ---- collection membership
col_collection.objects.link(ob_light)
col_collection.objects.link(ob_camera)
col_collection.objects.link(ob_cylinder)

# ---- scene / render settings (as saved in the file)
scene.camera = ob_camera
scene.frame_start = 1; scene.frame_end = 250; scene.frame_set(1)
scene.render.engine = 'BLENDER_EEVEE_NEXT'
scene.cycles.use_denoising = False
scene.cycles.samples = 128
scene.cycles.sampling_pattern = 'TABULATED_SOBOL'
scene.cycles.use_adaptive_sampling = False
scene.cycles.use_light_tree = False
scene.view_settings.view_transform = 'Filmic'
bpy.context.view_layer.update()
